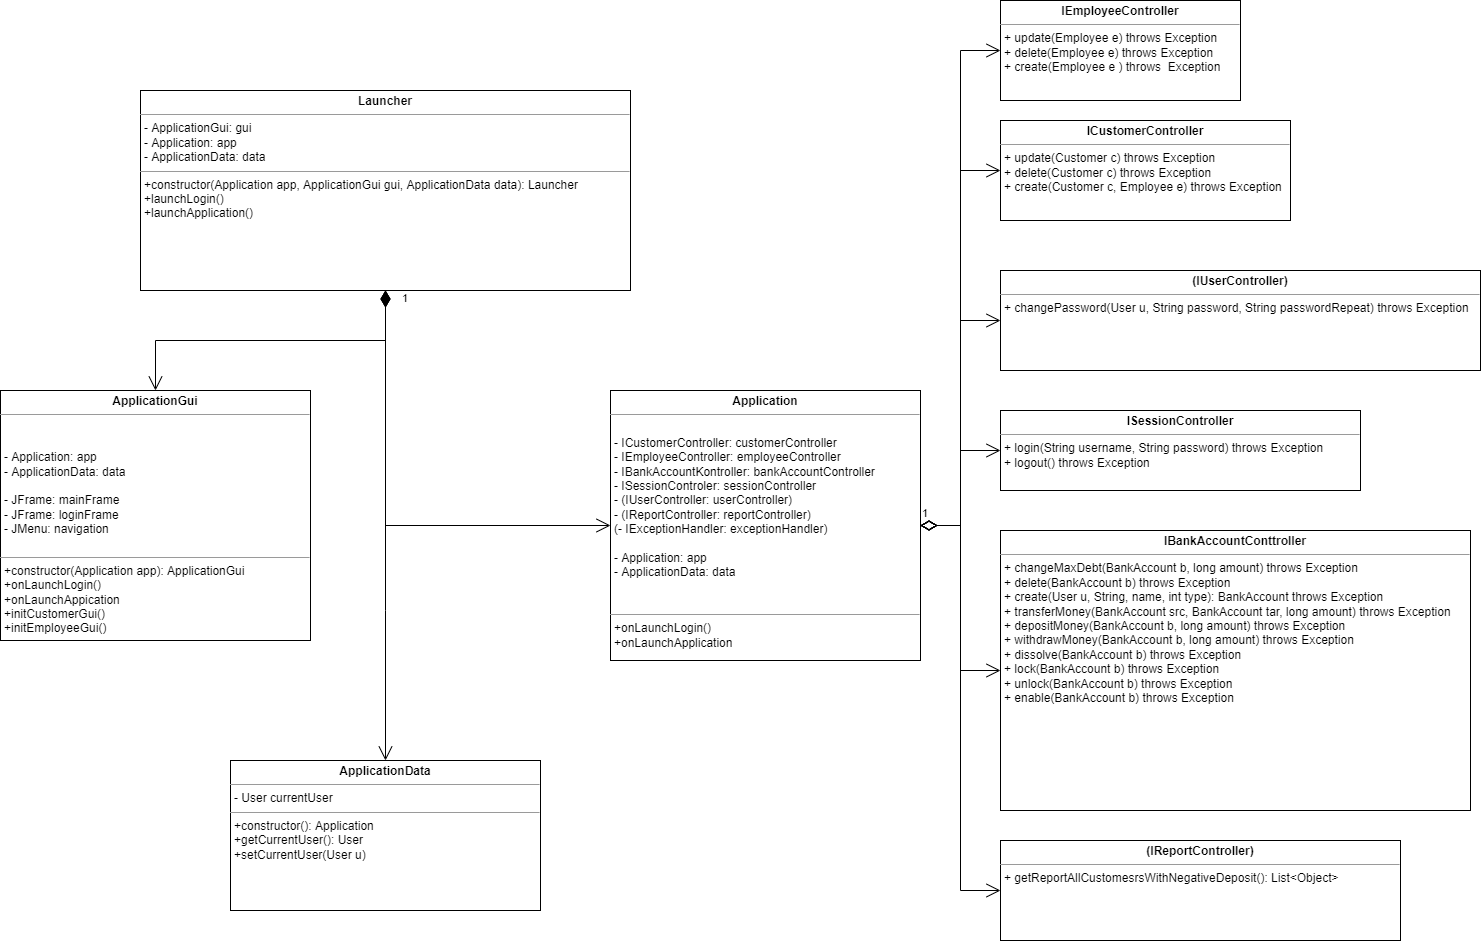

The diagram above was exported from draw.io. Its source (the exported page's mxGraphModel, read from the mxfile embedded in the PNG):
<mxGraphModel dx="1102" dy="1965" grid="1" gridSize="10" guides="1" tooltips="1" connect="1" arrows="1" fold="1" page="1" pageScale="1" pageWidth="850" pageHeight="1100" math="0" shadow="0">
  <root>
    <mxCell id="0" />
    <mxCell id="1" parent="0" />
    <mxCell id="TJCZkrUggiFetZcJMq3U-4" value="&lt;p style=&quot;margin:0px;margin-top:4px;text-align:center;&quot;&gt;&lt;b&gt;ICustomer&lt;/b&gt;&lt;b style=&quot;background-color: initial;&quot;&gt;Controller&lt;/b&gt;&lt;/p&gt;&lt;hr size=&quot;1&quot;&gt;&lt;p style=&quot;margin:0px;margin-left:4px;&quot;&gt;+ update(Customer c) throws Exception&lt;/p&gt;&lt;p style=&quot;margin:0px;margin-left:4px;&quot;&gt;+ delete(Customer c) throws Exception&lt;/p&gt;&lt;p style=&quot;margin:0px;margin-left:4px;&quot;&gt;+ create(Customer c, Employee e) throws Exception&lt;/p&gt;&lt;p style=&quot;margin:0px;margin-left:4px;&quot;&gt;&lt;br&gt;&lt;/p&gt;" style="verticalAlign=top;align=left;overflow=fill;fontSize=12;fontFamily=Helvetica;html=1;" parent="1" vertex="1">
      <mxGeometry x="1540" y="-120" width="290" height="100" as="geometry" />
    </mxCell>
    <mxCell id="TJCZkrUggiFetZcJMq3U-5" value="&lt;p style=&quot;margin:0px;margin-top:4px;text-align:center;&quot;&gt;&lt;b&gt;IBankAccountConttroller&lt;/b&gt;&lt;/p&gt;&lt;hr size=&quot;1&quot;&gt;&lt;p style=&quot;margin:0px;margin-left:4px;&quot;&gt;+ changeMaxDebt(BankAccount b, long amount) throws Exception&lt;/p&gt;&lt;p style=&quot;margin:0px;margin-left:4px;&quot;&gt;+ delete(BankAccount b) throws Exception&lt;/p&gt;&lt;p style=&quot;margin:0px;margin-left:4px;&quot;&gt;+ create(User u, String, name, int type): BankAccount throws Exception&lt;/p&gt;&lt;p style=&quot;margin:0px;margin-left:4px;&quot;&gt;+ transferMoney(BankAccount src, BankAccount tar, long amount) throws Exception&lt;br&gt;&lt;/p&gt;&lt;p style=&quot;margin:0px;margin-left:4px;&quot;&gt;+ depositMoney(BankAccount b, long amount) throws Exception&lt;/p&gt;&lt;p style=&quot;margin:0px;margin-left:4px;&quot;&gt;+ withdrawMoney(BankAccount b, long amount) throws Exception&lt;/p&gt;&lt;p style=&quot;margin:0px;margin-left:4px;&quot;&gt;+ dissolve(BankAccount b) throws Exception&lt;/p&gt;&lt;p style=&quot;margin:0px;margin-left:4px;&quot;&gt;+ lock(BankAccount b) throws Exception&lt;/p&gt;&lt;p style=&quot;margin:0px;margin-left:4px;&quot;&gt;+ unlock(BankAccount b) throws Exception&lt;/p&gt;&lt;p style=&quot;margin:0px;margin-left:4px;&quot;&gt;+ enable(BankAccount b) throws Exception&lt;/p&gt;&lt;p style=&quot;margin:0px;margin-left:4px;&quot;&gt;&lt;br&gt;&lt;/p&gt;" style="verticalAlign=top;align=left;overflow=fill;fontSize=12;fontFamily=Helvetica;html=1;" parent="1" vertex="1">
      <mxGeometry x="1540" y="290" width="470" height="280" as="geometry" />
    </mxCell>
    <mxCell id="TJCZkrUggiFetZcJMq3U-6" value="&lt;p style=&quot;margin:0px;margin-top:4px;text-align:center;&quot;&gt;&lt;b&gt;IEmployeeController&lt;/b&gt;&lt;/p&gt;&lt;hr size=&quot;1&quot;&gt;&lt;p style=&quot;margin:0px;margin-left:4px;&quot;&gt;&lt;/p&gt;&lt;p style=&quot;margin:0px;margin-left:4px;&quot;&gt;+ update(Employee e) throws Exception&lt;/p&gt;&lt;p style=&quot;margin:0px;margin-left:4px;&quot;&gt;+ delete(Employee e) throws Exception&lt;/p&gt;&lt;p style=&quot;margin:0px;margin-left:4px;&quot;&gt;+ create(Employee e ) throws&amp;nbsp; Exception&lt;/p&gt;&lt;p style=&quot;margin:0px;margin-left:4px;&quot;&gt;&lt;br&gt;&lt;/p&gt;" style="verticalAlign=top;align=left;overflow=fill;fontSize=12;fontFamily=Helvetica;html=1;" parent="1" vertex="1">
      <mxGeometry x="1540" y="-240" width="240" height="100" as="geometry" />
    </mxCell>
    <mxCell id="TJCZkrUggiFetZcJMq3U-7" value="&lt;p style=&quot;margin:0px;margin-top:4px;text-align:center;&quot;&gt;&lt;b&gt;ISessionController&lt;/b&gt;&lt;/p&gt;&lt;hr size=&quot;1&quot;&gt;&lt;p style=&quot;margin:0px;margin-left:4px;&quot;&gt;+ login(String username, String password) throws Exception&lt;/p&gt;&lt;p style=&quot;margin:0px;margin-left:4px;&quot;&gt;+ logout() throws Exception&lt;/p&gt;" style="verticalAlign=top;align=left;overflow=fill;fontSize=12;fontFamily=Helvetica;html=1;" parent="1" vertex="1">
      <mxGeometry x="1540" y="170" width="360" height="80" as="geometry" />
    </mxCell>
    <mxCell id="TJCZkrUggiFetZcJMq3U-9" value="&lt;p style=&quot;margin:0px;margin-top:4px;text-align:center;&quot;&gt;&lt;b&gt;ApplicationData&lt;/b&gt;&lt;/p&gt;&lt;hr size=&quot;1&quot;&gt;&lt;p style=&quot;margin:0px;margin-left:4px;&quot;&gt;- User currentUser&lt;br&gt;&lt;/p&gt;&lt;hr size=&quot;1&quot;&gt;&lt;p style=&quot;margin:0px;margin-left:4px;&quot;&gt;+constructor(): Application&lt;/p&gt;&lt;p style=&quot;margin:0px;margin-left:4px;&quot;&gt;+getCurrentUser(): User&lt;/p&gt;&lt;p style=&quot;margin:0px;margin-left:4px;&quot;&gt;+setCurrentUser(User u)&lt;/p&gt;&lt;p style=&quot;margin:0px;margin-left:4px;&quot;&gt;&lt;br&gt;&lt;/p&gt;&lt;p style=&quot;margin:0px;margin-left:4px;&quot;&gt;&lt;br&gt;&lt;/p&gt;" style="verticalAlign=top;align=left;overflow=fill;fontSize=12;fontFamily=Helvetica;html=1;" parent="1" vertex="1">
      <mxGeometry x="770" y="520" width="310" height="150" as="geometry" />
    </mxCell>
    <mxCell id="TJCZkrUggiFetZcJMq3U-10" value="&lt;p style=&quot;margin:0px;margin-top:4px;text-align:center;&quot;&gt;&lt;b&gt;(IReportController)&lt;/b&gt;&lt;/p&gt;&lt;hr size=&quot;1&quot;&gt;&lt;p style=&quot;margin:0px;margin-left:4px;&quot;&gt;&lt;/p&gt;&lt;p style=&quot;margin:0px;margin-left:4px;&quot;&gt;+ getReportAllCustomesrsWithNegativeDeposit(): List&amp;lt;Object&amp;gt;&lt;/p&gt;" style="verticalAlign=top;align=left;overflow=fill;fontSize=12;fontFamily=Helvetica;html=1;" parent="1" vertex="1">
      <mxGeometry x="1540" y="600" width="400" height="100" as="geometry" />
    </mxCell>
    <mxCell id="TJCZkrUggiFetZcJMq3U-14" value="&lt;p style=&quot;margin:0px;margin-top:4px;text-align:center;&quot;&gt;&lt;b&gt;Application&lt;/b&gt;&lt;/p&gt;&lt;hr size=&quot;1&quot;&gt;&lt;p style=&quot;margin:0px;margin-left:4px;&quot;&gt;&lt;span style=&quot;background-color: initial;&quot;&gt;&lt;br&gt;&lt;/span&gt;&lt;/p&gt;&lt;p style=&quot;margin:0px;margin-left:4px;&quot;&gt;&lt;span style=&quot;background-color: initial;&quot;&gt;- ICustomerController: customerController&lt;/span&gt;&lt;br&gt;&lt;/p&gt;&lt;p style=&quot;margin:0px;margin-left:4px;&quot;&gt;- IEmployeeController: employeeController&lt;/p&gt;&lt;p style=&quot;margin:0px;margin-left:4px;&quot;&gt;- IBankAccountKontroller: bankAccountController&lt;/p&gt;&lt;p style=&quot;margin:0px;margin-left:4px;&quot;&gt;- ISessionControler: sessionController&lt;/p&gt;&lt;p style=&quot;margin:0px;margin-left:4px;&quot;&gt;- (IUserController: userController)&lt;/p&gt;&lt;p style=&quot;margin:0px;margin-left:4px;&quot;&gt;- (IReportController: reportController)&lt;/p&gt;&lt;p style=&quot;margin:0px;margin-left:4px;&quot;&gt;(- IExceptionHandler: exceptionHandler)&lt;/p&gt;&lt;p style=&quot;margin:0px;margin-left:4px;&quot;&gt;&lt;br&gt;&lt;/p&gt;&lt;p style=&quot;margin:0px;margin-left:4px;&quot;&gt;- Application: app&lt;/p&gt;&lt;p style=&quot;margin:0px;margin-left:4px;&quot;&gt;- ApplicationData: data&lt;/p&gt;&lt;p style=&quot;margin:0px;margin-left:4px;&quot;&gt;&lt;br&gt;&lt;/p&gt;&lt;p style=&quot;margin:0px;margin-left:4px;&quot;&gt;&lt;br&gt;&lt;/p&gt;&lt;hr size=&quot;1&quot;&gt;&lt;p style=&quot;margin:0px;margin-left:4px;&quot;&gt;+onLaunchLogin()&lt;/p&gt;&lt;p style=&quot;margin:0px;margin-left:4px;&quot;&gt;+onLaunchApplication&lt;/p&gt;" style="verticalAlign=top;align=left;overflow=fill;fontSize=12;fontFamily=Helvetica;html=1;" parent="1" vertex="1">
      <mxGeometry x="1150" y="150" width="310" height="270" as="geometry" />
    </mxCell>
    <mxCell id="TJCZkrUggiFetZcJMq3U-15" value="&lt;p style=&quot;margin:0px;margin-top:4px;text-align:center;&quot;&gt;&lt;b&gt;ApplicationGui&lt;/b&gt;&lt;/p&gt;&lt;hr size=&quot;1&quot;&gt;&lt;p style=&quot;margin:0px;margin-left:4px;&quot;&gt;&lt;span style=&quot;background-color: initial;&quot;&gt;&lt;br&gt;&lt;/span&gt;&lt;/p&gt;&lt;p style=&quot;margin:0px;margin-left:4px;&quot;&gt;&lt;br&gt;&lt;/p&gt;&lt;p style=&quot;margin:0px;margin-left:4px;&quot;&gt;- Application: app&lt;/p&gt;&lt;p style=&quot;margin:0px;margin-left:4px;&quot;&gt;- ApplicationData: data&lt;/p&gt;&lt;p style=&quot;margin:0px;margin-left:4px;&quot;&gt;&lt;br&gt;&lt;/p&gt;&lt;p style=&quot;margin:0px;margin-left:4px;&quot;&gt;- JFrame: mainFrame&lt;/p&gt;&lt;p style=&quot;margin:0px;margin-left:4px;&quot;&gt;- JFrame: loginFrame&lt;/p&gt;&lt;p style=&quot;margin:0px;margin-left:4px;&quot;&gt;- JMenu: navigation&lt;/p&gt;&lt;p style=&quot;margin:0px;margin-left:4px;&quot;&gt;&lt;br&gt;&lt;/p&gt;&lt;hr size=&quot;1&quot;&gt;&lt;p style=&quot;margin:0px;margin-left:4px;&quot;&gt;+constructor(Application app): ApplicationGui&lt;/p&gt;&lt;p style=&quot;margin:0px;margin-left:4px;&quot;&gt;+onLaunchLogin()&lt;/p&gt;&lt;p style=&quot;margin:0px;margin-left:4px;&quot;&gt;+onLaunchAppication&lt;/p&gt;&lt;p style=&quot;margin:0px;margin-left:4px;&quot;&gt;+initCustomerGui()&lt;/p&gt;&lt;p style=&quot;margin:0px;margin-left:4px;&quot;&gt;+initEmployeeGui()&lt;/p&gt;&lt;p style=&quot;margin:0px;margin-left:4px;&quot;&gt;&lt;br&gt;&lt;/p&gt;&lt;p style=&quot;margin:0px;margin-left:4px;&quot;&gt;&lt;br&gt;&lt;/p&gt;&lt;p style=&quot;margin:0px;margin-left:4px;&quot;&gt;&lt;br&gt;&lt;/p&gt;" style="verticalAlign=top;align=left;overflow=fill;fontSize=12;fontFamily=Helvetica;html=1;" parent="1" vertex="1">
      <mxGeometry x="540" y="150" width="310" height="250" as="geometry" />
    </mxCell>
    <mxCell id="TJCZkrUggiFetZcJMq3U-24" value="1" style="endArrow=open;html=1;endSize=12;startArrow=diamondThin;startSize=14;startFill=0;edgeStyle=orthogonalEdgeStyle;align=left;verticalAlign=bottom;rounded=0;entryX=0;entryY=0.5;entryDx=0;entryDy=0;" parent="1" source="TJCZkrUggiFetZcJMq3U-14" target="TJCZkrUggiFetZcJMq3U-6" edge="1">
      <mxGeometry x="-1" y="3" relative="1" as="geometry">
        <mxPoint x="1460" y="220" as="sourcePoint" />
        <mxPoint x="1620" y="220" as="targetPoint" />
      </mxGeometry>
    </mxCell>
    <mxCell id="TJCZkrUggiFetZcJMq3U-25" value="1" style="endArrow=open;html=1;endSize=12;startArrow=diamondThin;startSize=14;startFill=0;edgeStyle=orthogonalEdgeStyle;align=left;verticalAlign=bottom;rounded=0;" parent="1" source="TJCZkrUggiFetZcJMq3U-14" target="TJCZkrUggiFetZcJMq3U-4" edge="1">
      <mxGeometry x="-1" y="3" relative="1" as="geometry">
        <mxPoint x="1440" y="210" as="sourcePoint" />
        <mxPoint x="1600" y="210" as="targetPoint" />
        <Array as="points">
          <mxPoint x="1500" y="285" />
          <mxPoint x="1500" y="-70" />
        </Array>
      </mxGeometry>
    </mxCell>
    <mxCell id="TJCZkrUggiFetZcJMq3U-26" value="1" style="endArrow=open;html=1;endSize=12;startArrow=diamondThin;startSize=14;startFill=0;edgeStyle=orthogonalEdgeStyle;align=left;verticalAlign=bottom;rounded=0;exitX=1;exitY=0.5;exitDx=0;exitDy=0;" parent="1" source="TJCZkrUggiFetZcJMq3U-14" target="TJCZkrUggiFetZcJMq3U-7" edge="1">
      <mxGeometry x="-1" y="3" relative="1" as="geometry">
        <mxPoint x="1440" y="210" as="sourcePoint" />
        <mxPoint x="1600" y="210" as="targetPoint" />
      </mxGeometry>
    </mxCell>
    <mxCell id="TJCZkrUggiFetZcJMq3U-27" value="1" style="endArrow=open;html=1;endSize=12;startArrow=diamondThin;startSize=14;startFill=0;edgeStyle=orthogonalEdgeStyle;align=left;verticalAlign=bottom;rounded=0;" parent="1" source="TJCZkrUggiFetZcJMq3U-14" target="TJCZkrUggiFetZcJMq3U-5" edge="1">
      <mxGeometry x="-1" y="3" relative="1" as="geometry">
        <mxPoint x="1440" y="290" as="sourcePoint" />
        <mxPoint x="1600" y="290" as="targetPoint" />
      </mxGeometry>
    </mxCell>
    <mxCell id="TJCZkrUggiFetZcJMq3U-28" value="1" style="endArrow=open;html=1;endSize=12;startArrow=diamondThin;startSize=14;startFill=0;edgeStyle=orthogonalEdgeStyle;align=left;verticalAlign=bottom;rounded=0;entryX=0;entryY=0.5;entryDx=0;entryDy=0;" parent="1" source="TJCZkrUggiFetZcJMq3U-14" target="TJCZkrUggiFetZcJMq3U-10" edge="1">
      <mxGeometry x="-1" y="3" relative="1" as="geometry">
        <mxPoint x="1440" y="480" as="sourcePoint" />
        <mxPoint x="1600" y="480" as="targetPoint" />
      </mxGeometry>
    </mxCell>
    <mxCell id="JCCwXtiQ4YPBQO8bHjYL-1" value="&lt;p style=&quot;margin:0px;margin-top:4px;text-align:center;&quot;&gt;&lt;b&gt;Launcher&lt;/b&gt;&lt;/p&gt;&lt;hr size=&quot;1&quot;&gt;&lt;p style=&quot;margin:0px;margin-left:4px;&quot;&gt;- ApplicationGui: gui&lt;/p&gt;&lt;p style=&quot;margin:0px;margin-left:4px;&quot;&gt;- Application: app&lt;/p&gt;&lt;p style=&quot;margin:0px;margin-left:4px;&quot;&gt;- ApplicationData: data&lt;/p&gt;&lt;hr size=&quot;1&quot;&gt;&lt;p style=&quot;margin:0px;margin-left:4px;&quot;&gt;+constructor(Application app, ApplicationGui gui, ApplicationData data): Launcher&lt;/p&gt;&lt;p style=&quot;margin:0px;margin-left:4px;&quot;&gt;+launchLogin()&lt;/p&gt;&lt;p style=&quot;margin:0px;margin-left:4px;&quot;&gt;+launchApplication()&lt;/p&gt;&lt;p style=&quot;margin:0px;margin-left:4px;&quot;&gt;&lt;br&gt;&lt;/p&gt;&lt;p style=&quot;margin:0px;margin-left:4px;&quot;&gt;&lt;br&gt;&lt;/p&gt;&lt;p style=&quot;margin:0px;margin-left:4px;&quot;&gt;&lt;br&gt;&lt;/p&gt;&lt;p style=&quot;margin:0px;margin-left:4px;&quot;&gt;&lt;br&gt;&lt;/p&gt;" style="verticalAlign=top;align=left;overflow=fill;fontSize=12;fontFamily=Helvetica;html=1;" parent="1" vertex="1">
      <mxGeometry x="680" y="-150" width="490" height="200" as="geometry" />
    </mxCell>
    <mxCell id="JCCwXtiQ4YPBQO8bHjYL-5" value="1" style="endArrow=open;html=1;endSize=12;startArrow=diamondThin;startSize=14;startFill=1;edgeStyle=orthogonalEdgeStyle;align=left;verticalAlign=bottom;rounded=0;" parent="1" source="JCCwXtiQ4YPBQO8bHjYL-1" target="TJCZkrUggiFetZcJMq3U-15" edge="1">
      <mxGeometry x="-0.8788" y="15" relative="1" as="geometry">
        <mxPoint x="940" y="240" as="sourcePoint" />
        <mxPoint x="1100" y="240" as="targetPoint" />
        <mxPoint as="offset" />
      </mxGeometry>
    </mxCell>
    <mxCell id="JCCwXtiQ4YPBQO8bHjYL-7" value="1" style="endArrow=open;html=1;endSize=12;startArrow=diamondThin;startSize=14;startFill=1;edgeStyle=orthogonalEdgeStyle;align=left;verticalAlign=bottom;rounded=0;entryX=0;entryY=0.5;entryDx=0;entryDy=0;" parent="1" source="JCCwXtiQ4YPBQO8bHjYL-1" target="TJCZkrUggiFetZcJMq3U-14" edge="1">
      <mxGeometry x="-0.913" y="15" relative="1" as="geometry">
        <mxPoint x="940" y="240" as="sourcePoint" />
        <mxPoint x="1100" y="240" as="targetPoint" />
        <mxPoint as="offset" />
      </mxGeometry>
    </mxCell>
    <mxCell id="JCCwXtiQ4YPBQO8bHjYL-8" value="1" style="endArrow=open;html=1;endSize=12;startArrow=diamondThin;startSize=14;startFill=1;edgeStyle=orthogonalEdgeStyle;align=left;verticalAlign=bottom;rounded=0;entryX=0.5;entryY=0;entryDx=0;entryDy=0;" parent="1" source="JCCwXtiQ4YPBQO8bHjYL-1" target="TJCZkrUggiFetZcJMq3U-9" edge="1">
      <mxGeometry x="-0.9273" y="15" relative="1" as="geometry">
        <mxPoint x="940" y="240" as="sourcePoint" />
        <mxPoint x="1100" y="240" as="targetPoint" />
        <Array as="points">
          <mxPoint x="925" y="370" />
          <mxPoint x="925" y="370" />
        </Array>
        <mxPoint as="offset" />
      </mxGeometry>
    </mxCell>
    <mxCell id="JCCwXtiQ4YPBQO8bHjYL-9" value="&lt;p style=&quot;margin:0px;margin-top:4px;text-align:center;&quot;&gt;&lt;b&gt;(IUser&lt;/b&gt;&lt;b style=&quot;background-color: initial;&quot;&gt;Controller)&lt;/b&gt;&lt;/p&gt;&lt;hr size=&quot;1&quot;&gt;&lt;p style=&quot;margin:0px;margin-left:4px;&quot;&gt;&lt;span style=&quot;background-color: initial;&quot;&gt;+ changePassword(User u, String password, String passwordRepeat) throws Exception&lt;/span&gt;&lt;br&gt;&lt;/p&gt;&lt;p style=&quot;margin:0px;margin-left:4px;&quot;&gt;&lt;br&gt;&lt;/p&gt;" style="verticalAlign=top;align=left;overflow=fill;fontSize=12;fontFamily=Helvetica;html=1;" parent="1" vertex="1">
      <mxGeometry x="1540" y="30" width="480" height="100" as="geometry" />
    </mxCell>
    <mxCell id="JCCwXtiQ4YPBQO8bHjYL-10" value="1" style="endArrow=open;html=1;endSize=12;startArrow=diamondThin;startSize=14;startFill=0;edgeStyle=orthogonalEdgeStyle;align=left;verticalAlign=bottom;rounded=0;exitX=1;exitY=0.5;exitDx=0;exitDy=0;entryX=0;entryY=0.5;entryDx=0;entryDy=0;" parent="1" source="TJCZkrUggiFetZcJMq3U-14" target="JCCwXtiQ4YPBQO8bHjYL-9" edge="1">
      <mxGeometry x="-1" y="3" relative="1" as="geometry">
        <mxPoint x="1330" y="79.5" as="sourcePoint" />
        <mxPoint x="1490" y="79.5" as="targetPoint" />
        <Array as="points">
          <mxPoint x="1500" y="285" />
          <mxPoint x="1500" y="80" />
        </Array>
      </mxGeometry>
    </mxCell>
  </root>
</mxGraphModel>